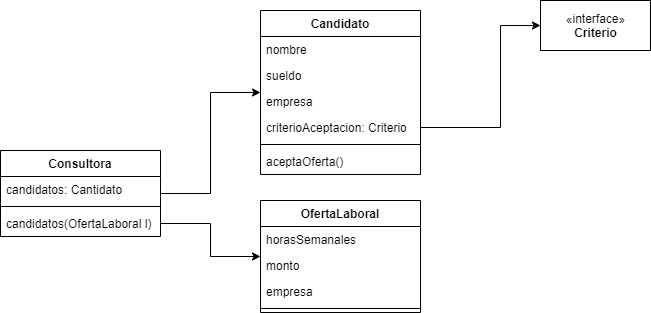

The diagram above was exported from draw.io. Its source (the exported page's mxGraphModel, read from the mxfile embedded in the PNG):
<mxGraphModel dx="1278" dy="624" grid="1" gridSize="10" guides="1" tooltips="1" connect="1" arrows="1" fold="1" page="1" pageScale="1" pageWidth="827" pageHeight="1169" math="0" shadow="0">
  <root>
    <mxCell id="0" />
    <mxCell id="1" parent="0" />
    <mxCell id="b5SYo9W4Kg46x6CFGMyA-1" value="Candidato" style="swimlane;fontStyle=1;align=center;verticalAlign=top;childLayout=stackLayout;horizontal=1;startSize=26;horizontalStack=0;resizeParent=1;resizeParentMax=0;resizeLast=0;collapsible=1;marginBottom=0;" parent="1" vertex="1">
      <mxGeometry x="320" y="50" width="160" height="164" as="geometry" />
    </mxCell>
    <mxCell id="b5SYo9W4Kg46x6CFGMyA-2" value="nombre" style="text;strokeColor=none;fillColor=none;align=left;verticalAlign=top;spacingLeft=4;spacingRight=4;overflow=hidden;rotatable=0;points=[[0,0.5],[1,0.5]];portConstraint=eastwest;" parent="b5SYo9W4Kg46x6CFGMyA-1" vertex="1">
      <mxGeometry y="26" width="160" height="26" as="geometry" />
    </mxCell>
    <mxCell id="b5SYo9W4Kg46x6CFGMyA-5" value="sueldo" style="text;strokeColor=none;fillColor=none;align=left;verticalAlign=top;spacingLeft=4;spacingRight=4;overflow=hidden;rotatable=0;points=[[0,0.5],[1,0.5]];portConstraint=eastwest;" parent="b5SYo9W4Kg46x6CFGMyA-1" vertex="1">
      <mxGeometry y="52" width="160" height="26" as="geometry" />
    </mxCell>
    <mxCell id="b5SYo9W4Kg46x6CFGMyA-6" value="empresa" style="text;strokeColor=none;fillColor=none;align=left;verticalAlign=top;spacingLeft=4;spacingRight=4;overflow=hidden;rotatable=0;points=[[0,0.5],[1,0.5]];portConstraint=eastwest;" parent="b5SYo9W4Kg46x6CFGMyA-1" vertex="1">
      <mxGeometry y="78" width="160" height="26" as="geometry" />
    </mxCell>
    <mxCell id="b5SYo9W4Kg46x6CFGMyA-14" value="criterioAceptacion: Criterio" style="text;strokeColor=none;fillColor=none;align=left;verticalAlign=top;spacingLeft=4;spacingRight=4;overflow=hidden;rotatable=0;points=[[0,0.5],[1,0.5]];portConstraint=eastwest;" parent="b5SYo9W4Kg46x6CFGMyA-1" vertex="1">
      <mxGeometry y="104" width="160" height="26" as="geometry" />
    </mxCell>
    <mxCell id="b5SYo9W4Kg46x6CFGMyA-3" value="" style="line;strokeWidth=1;fillColor=none;align=left;verticalAlign=middle;spacingTop=-1;spacingLeft=3;spacingRight=3;rotatable=0;labelPosition=right;points=[];portConstraint=eastwest;" parent="b5SYo9W4Kg46x6CFGMyA-1" vertex="1">
      <mxGeometry y="130" width="160" height="8" as="geometry" />
    </mxCell>
    <mxCell id="b5SYo9W4Kg46x6CFGMyA-13" value="aceptaOferta()" style="text;strokeColor=none;fillColor=none;align=left;verticalAlign=top;spacingLeft=4;spacingRight=4;overflow=hidden;rotatable=0;points=[[0,0.5],[1,0.5]];portConstraint=eastwest;" parent="b5SYo9W4Kg46x6CFGMyA-1" vertex="1">
      <mxGeometry y="138" width="160" height="26" as="geometry" />
    </mxCell>
    <mxCell id="b5SYo9W4Kg46x6CFGMyA-19" style="edgeStyle=orthogonalEdgeStyle;rounded=0;orthogonalLoop=1;jettySize=auto;html=1;" parent="1" source="b5SYo9W4Kg46x6CFGMyA-15" target="b5SYo9W4Kg46x6CFGMyA-1" edge="1">
      <mxGeometry relative="1" as="geometry" />
    </mxCell>
    <mxCell id="b5SYo9W4Kg46x6CFGMyA-15" value="Consultora" style="swimlane;fontStyle=1;align=center;verticalAlign=top;childLayout=stackLayout;horizontal=1;startSize=26;horizontalStack=0;resizeParent=1;resizeParentMax=0;resizeLast=0;collapsible=1;marginBottom=0;" parent="1" vertex="1">
      <mxGeometry x="60" y="190" width="160" height="86" as="geometry" />
    </mxCell>
    <mxCell id="b5SYo9W4Kg46x6CFGMyA-16" value="candidatos: Cantidato" style="text;strokeColor=none;fillColor=none;align=left;verticalAlign=top;spacingLeft=4;spacingRight=4;overflow=hidden;rotatable=0;points=[[0,0.5],[1,0.5]];portConstraint=eastwest;" parent="b5SYo9W4Kg46x6CFGMyA-15" vertex="1">
      <mxGeometry y="26" width="160" height="26" as="geometry" />
    </mxCell>
    <mxCell id="b5SYo9W4Kg46x6CFGMyA-17" value="" style="line;strokeWidth=1;fillColor=none;align=left;verticalAlign=middle;spacingTop=-1;spacingLeft=3;spacingRight=3;rotatable=0;labelPosition=right;points=[];portConstraint=eastwest;" parent="b5SYo9W4Kg46x6CFGMyA-15" vertex="1">
      <mxGeometry y="52" width="160" height="8" as="geometry" />
    </mxCell>
    <mxCell id="b5SYo9W4Kg46x6CFGMyA-18" value="candidatos(OfertaLaboral l)" style="text;strokeColor=none;fillColor=none;align=left;verticalAlign=top;spacingLeft=4;spacingRight=4;overflow=hidden;rotatable=0;points=[[0,0.5],[1,0.5]];portConstraint=eastwest;" parent="b5SYo9W4Kg46x6CFGMyA-15" vertex="1">
      <mxGeometry y="60" width="160" height="26" as="geometry" />
    </mxCell>
    <mxCell id="b5SYo9W4Kg46x6CFGMyA-20" style="edgeStyle=orthogonalEdgeStyle;rounded=0;orthogonalLoop=1;jettySize=auto;html=1;" parent="1" source="b5SYo9W4Kg46x6CFGMyA-18" target="b5SYo9W4Kg46x6CFGMyA-7" edge="1">
      <mxGeometry relative="1" as="geometry" />
    </mxCell>
    <mxCell id="b5SYo9W4Kg46x6CFGMyA-7" value="OfertaLaboral" style="swimlane;fontStyle=1;align=center;verticalAlign=top;childLayout=stackLayout;horizontal=1;startSize=26;horizontalStack=0;resizeParent=1;resizeParentMax=0;resizeLast=0;collapsible=1;marginBottom=0;" parent="1" vertex="1">
      <mxGeometry x="320" y="240" width="160" height="112" as="geometry" />
    </mxCell>
    <mxCell id="b5SYo9W4Kg46x6CFGMyA-8" value="horasSemanales" style="text;strokeColor=none;fillColor=none;align=left;verticalAlign=top;spacingLeft=4;spacingRight=4;overflow=hidden;rotatable=0;points=[[0,0.5],[1,0.5]];portConstraint=eastwest;" parent="b5SYo9W4Kg46x6CFGMyA-7" vertex="1">
      <mxGeometry y="26" width="160" height="26" as="geometry" />
    </mxCell>
    <mxCell id="b5SYo9W4Kg46x6CFGMyA-11" value="monto" style="text;strokeColor=none;fillColor=none;align=left;verticalAlign=top;spacingLeft=4;spacingRight=4;overflow=hidden;rotatable=0;points=[[0,0.5],[1,0.5]];portConstraint=eastwest;" parent="b5SYo9W4Kg46x6CFGMyA-7" vertex="1">
      <mxGeometry y="52" width="160" height="26" as="geometry" />
    </mxCell>
    <mxCell id="b5SYo9W4Kg46x6CFGMyA-12" value="empresa" style="text;strokeColor=none;fillColor=none;align=left;verticalAlign=top;spacingLeft=4;spacingRight=4;overflow=hidden;rotatable=0;points=[[0,0.5],[1,0.5]];portConstraint=eastwest;" parent="b5SYo9W4Kg46x6CFGMyA-7" vertex="1">
      <mxGeometry y="78" width="160" height="26" as="geometry" />
    </mxCell>
    <mxCell id="b5SYo9W4Kg46x6CFGMyA-9" value="" style="line;strokeWidth=1;fillColor=none;align=left;verticalAlign=middle;spacingTop=-1;spacingLeft=3;spacingRight=3;rotatable=0;labelPosition=right;points=[];portConstraint=eastwest;" parent="b5SYo9W4Kg46x6CFGMyA-7" vertex="1">
      <mxGeometry y="104" width="160" height="8" as="geometry" />
    </mxCell>
    <mxCell id="kRHYH5kVXAuiG8g21bb0-1" value="«interface»&lt;br&gt;&lt;b&gt;Criterio&lt;/b&gt;" style="html=1;" vertex="1" parent="1">
      <mxGeometry x="600" y="40" width="110" height="50" as="geometry" />
    </mxCell>
    <mxCell id="kRHYH5kVXAuiG8g21bb0-2" style="edgeStyle=orthogonalEdgeStyle;rounded=0;orthogonalLoop=1;jettySize=auto;html=1;" edge="1" parent="1" source="b5SYo9W4Kg46x6CFGMyA-14" target="kRHYH5kVXAuiG8g21bb0-1">
      <mxGeometry relative="1" as="geometry">
        <Array as="points">
          <mxPoint x="560" y="167" />
          <mxPoint x="560" y="65" />
        </Array>
      </mxGeometry>
    </mxCell>
  </root>
</mxGraphModel>